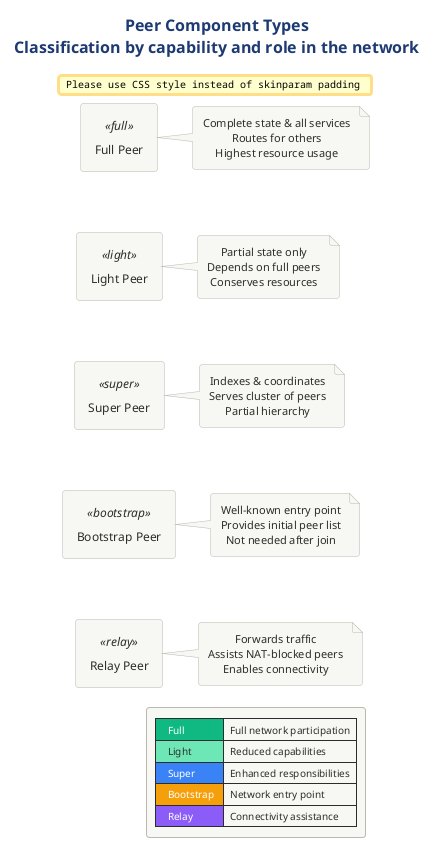

The diagram above was rendered by PlantUML. Its source (embedded in the PNG):
@startuml 02-peer-types

!include ../../../../../../tooling/styles/plantuml/structural/component-diagram-style.iuml

skinparam padding 4

title <b>Peer Component Types</b>\nClassification by capability and role in the network

rectangle "Full Peer" as fp <<full>> {
}
rectangle "Light Peer" as lp <<light>> {
}
rectangle "Super Peer" as sp <<super>> {
}
rectangle "Bootstrap Peer" as bp <<bootstrap>> {
}
rectangle "Relay Peer" as rp <<relay>> {
}

note right of fp
  Complete state & all services
  Routes for others
  Highest resource usage
end note

note right of lp
  Partial state only
  Depends on full peers
  Conserves resources
end note

note right of sp
  Indexes & coordinates
  Serves cluster of peers
  Partial hierarchy
end note

note right of bp
  Well-known entry point
  Provides initial peer list
  Not needed after join
end note

note right of rp
  Forwards traffic
  Assists NAT-blocked peers
  Enables connectivity
end note

fp -[hidden]-> lp
lp -[hidden]-> sp
sp -[hidden]-> bp
bp -[hidden]-> rp

legend right
  |<#10B981> <color:#FFFFFF>  Full  </color>| Full network participation |
  |<#6EE7B7>   Light  | Reduced capabilities |
  |<#3B82F6> <color:#FFFFFF>  Super  </color>| Enhanced responsibilities |
  |<#F59E0B> <color:#FFFFFF>  Bootstrap  </color>| Network entry point |
  |<#8B5CF6> <color:#FFFFFF>  Relay  </color>| Connectivity assistance |
end legend
@enduml